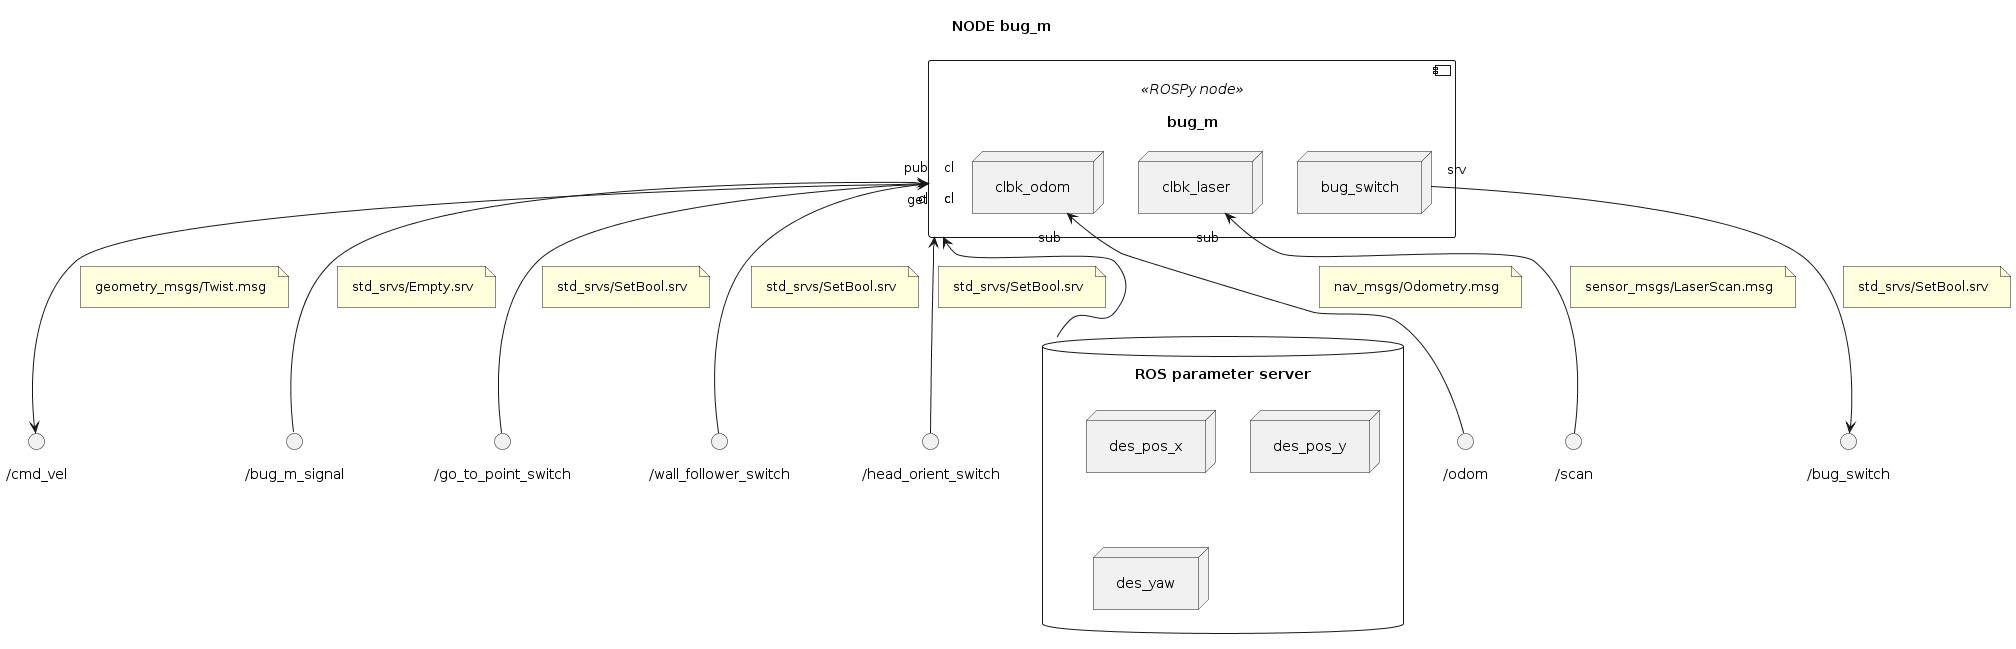

The diagram above was rendered by PlantUML. Its source (embedded in the PNG):
@startuml

''' INFOS
title NODE bug_m
skinparam Padding 8
allow_mixing


''' COMPONENTS
database "ROS parameter server" as PARAMETERS {
	node "des_pos_x"
	node "des_pos_y"
	node "des_yaw"
}

component "bug_m" <<ROSPy node>> as NODE_BUG_M {
	node "clbk_odom" as NODE_BUG_M.READ_ODOM
	node "clbk_laser" as NODE_BUG_M.LISTENER_LASER
	node "bug_switch" as NODE_BUG_M.SWITCH
}

NODE_BUG_M "get" <-- PARAMETERS

() "/odom" as TOPIC_ODOM
NODE_BUG_M.READ_ODOM "sub" <-- TOPIC_ODOM
note on link: nav_msgs/Odometry.msg

() "/scan" as TOPIC_LASER
NODE_BUG_M.LISTENER_LASER "sub" <-- TOPIC_LASER
note on link: sensor_msgs/LaserScan.msg

() "/cmd_vel" as TOPIC_VEL
NODE_BUG_M "pub" --> TOPIC_VEL
note on link: geometry_msgs/Twist.msg

() "/bug_m_signal" as TOPIC_BUG_M_SIGNAL
NODE_BUG_M "cl" <-- TOPIC_BUG_M_SIGNAL
note on link: std_srvs/Empty.srv

() "/go_to_point_switch" as SRV_GOTO_SWITCH
NODE_BUG_M "cl" <-- SRV_GOTO_SWITCH
note on link: std_srvs/SetBool.srv

() "/wall_follower_switch" as SRV_WALL_SWITCH
NODE_BUG_M "cl" <-- SRV_WALL_SWITCH
note on link: std_srvs/SetBool.srv

() "/head_orient_switch" as SRV_HEAD_ORIENT_SWITCH
NODE_BUG_M "cl" <-- SRV_HEAD_ORIENT_SWITCH
note on link: std_srvs/SetBool.srv

() "/bug_switch" as SRV_BUG_SWITCH
NODE_BUG_M.SWITCH "srv" --> SRV_BUG_SWITCH
note on link: std_srvs/SetBool.srv

@enduml